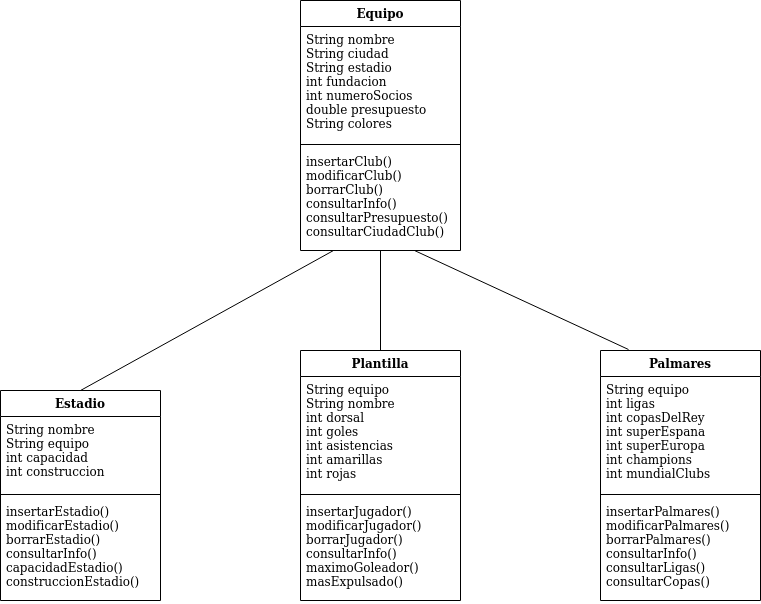

The diagram above was exported from draw.io. Its source (the exported page's mxGraphModel, read from the mxfile embedded in the PNG):
<mxGraphModel dx="1422" dy="623" grid="1" gridSize="10" guides="1" tooltips="1" connect="1" arrows="1" fold="1" page="1" pageScale="1" pageWidth="827" pageHeight="1169" math="0" shadow="0">
  <root>
    <mxCell id="0" />
    <mxCell id="1" parent="0" />
    <mxCell id="WYCyvjF0ACaTjJC45qrZ-5" value="Equipo" style="swimlane;fontStyle=1;align=center;verticalAlign=top;childLayout=stackLayout;horizontal=1;startSize=26;horizontalStack=0;resizeParent=1;resizeParentMax=0;resizeLast=0;collapsible=1;marginBottom=0;" parent="1" vertex="1">
      <mxGeometry x="330" y="90" width="160" height="250" as="geometry" />
    </mxCell>
    <mxCell id="WYCyvjF0ACaTjJC45qrZ-6" value="String nombre&#10;String ciudad&#10;String estadio&#10;int fundacion&#10;int numeroSocios&#10;double presupuesto&#10;String colores" style="text;strokeColor=none;fillColor=none;align=left;verticalAlign=top;spacingLeft=4;spacingRight=4;overflow=hidden;rotatable=0;points=[[0,0.5],[1,0.5]];portConstraint=eastwest;fontStyle=0" parent="WYCyvjF0ACaTjJC45qrZ-5" vertex="1">
      <mxGeometry y="26" width="160" height="114" as="geometry" />
    </mxCell>
    <mxCell id="WYCyvjF0ACaTjJC45qrZ-7" value="" style="line;strokeWidth=1;fillColor=none;align=left;verticalAlign=middle;spacingTop=-1;spacingLeft=3;spacingRight=3;rotatable=0;labelPosition=right;points=[];portConstraint=eastwest;" parent="WYCyvjF0ACaTjJC45qrZ-5" vertex="1">
      <mxGeometry y="140" width="160" height="8" as="geometry" />
    </mxCell>
    <mxCell id="WYCyvjF0ACaTjJC45qrZ-8" value="insertarClub()&#10;modificarClub()&#10;borrarClub()&#10;consultarInfo()&#10;consultarPresupuesto()&#10;consultarCiudadClub()&#10;" style="text;strokeColor=none;fillColor=none;align=left;verticalAlign=top;spacingLeft=4;spacingRight=4;overflow=hidden;rotatable=0;points=[[0,0.5],[1,0.5]];portConstraint=eastwest;" parent="WYCyvjF0ACaTjJC45qrZ-5" vertex="1">
      <mxGeometry y="148" width="160" height="102" as="geometry" />
    </mxCell>
    <mxCell id="WYCyvjF0ACaTjJC45qrZ-9" value="Estadio" style="swimlane;fontStyle=1;align=center;verticalAlign=top;childLayout=stackLayout;horizontal=1;startSize=26;horizontalStack=0;resizeParent=1;resizeParentMax=0;resizeLast=0;collapsible=1;marginBottom=0;" parent="1" vertex="1">
      <mxGeometry x="30" y="480" width="160" height="210" as="geometry">
        <mxRectangle x="560" y="80" width="80" height="26" as="alternateBounds" />
      </mxGeometry>
    </mxCell>
    <mxCell id="WYCyvjF0ACaTjJC45qrZ-10" value="String nombre&#10;String equipo&#10;int capacidad&#10;int construccion" style="text;strokeColor=none;fillColor=none;align=left;verticalAlign=top;spacingLeft=4;spacingRight=4;overflow=hidden;rotatable=0;points=[[0,0.5],[1,0.5]];portConstraint=eastwest;" parent="WYCyvjF0ACaTjJC45qrZ-9" vertex="1">
      <mxGeometry y="26" width="160" height="74" as="geometry" />
    </mxCell>
    <mxCell id="WYCyvjF0ACaTjJC45qrZ-11" value="" style="line;strokeWidth=1;fillColor=none;align=left;verticalAlign=middle;spacingTop=-1;spacingLeft=3;spacingRight=3;rotatable=0;labelPosition=right;points=[];portConstraint=eastwest;" parent="WYCyvjF0ACaTjJC45qrZ-9" vertex="1">
      <mxGeometry y="100" width="160" height="8" as="geometry" />
    </mxCell>
    <mxCell id="WYCyvjF0ACaTjJC45qrZ-12" value="insertarEstadio()&#10;modificarEstadio()&#10;borrarEstadio()&#10;consultarInfo()&#10;capacidadEstadio()&#10;construccionEstadio()" style="text;strokeColor=none;fillColor=none;align=left;verticalAlign=top;spacingLeft=4;spacingRight=4;overflow=hidden;rotatable=0;points=[[0,0.5],[1,0.5]];portConstraint=eastwest;" parent="WYCyvjF0ACaTjJC45qrZ-9" vertex="1">
      <mxGeometry y="108" width="160" height="102" as="geometry" />
    </mxCell>
    <mxCell id="WYCyvjF0ACaTjJC45qrZ-13" value="Palmares" style="swimlane;fontStyle=1;align=center;verticalAlign=top;childLayout=stackLayout;horizontal=1;startSize=26;horizontalStack=0;resizeParent=1;resizeParentMax=0;resizeLast=0;collapsible=1;marginBottom=0;" parent="1" vertex="1">
      <mxGeometry x="630" y="440" width="160" height="250" as="geometry" />
    </mxCell>
    <mxCell id="WYCyvjF0ACaTjJC45qrZ-14" value="String equipo&#10;int ligas&#10;int copasDelRey&#10;int superEspana&#10;int superEuropa&#10;int champions&#10;int mundialClubs" style="text;strokeColor=none;fillColor=none;align=left;verticalAlign=top;spacingLeft=4;spacingRight=4;overflow=hidden;rotatable=0;points=[[0,0.5],[1,0.5]];portConstraint=eastwest;" parent="WYCyvjF0ACaTjJC45qrZ-13" vertex="1">
      <mxGeometry y="26" width="160" height="114" as="geometry" />
    </mxCell>
    <mxCell id="WYCyvjF0ACaTjJC45qrZ-15" value="" style="line;strokeWidth=1;fillColor=none;align=left;verticalAlign=middle;spacingTop=-1;spacingLeft=3;spacingRight=3;rotatable=0;labelPosition=right;points=[];portConstraint=eastwest;" parent="WYCyvjF0ACaTjJC45qrZ-13" vertex="1">
      <mxGeometry y="140" width="160" height="8" as="geometry" />
    </mxCell>
    <mxCell id="WYCyvjF0ACaTjJC45qrZ-16" value="insertarPalmares()&#10;modificarPalmares()&#10;borrarPalmares()&#10;consultarInfo()&#10;consultarLigas()&#10;consultarCopas()" style="text;strokeColor=none;fillColor=none;align=left;verticalAlign=top;spacingLeft=4;spacingRight=4;overflow=hidden;rotatable=0;points=[[0,0.5],[1,0.5]];portConstraint=eastwest;" parent="WYCyvjF0ACaTjJC45qrZ-13" vertex="1">
      <mxGeometry y="148" width="160" height="102" as="geometry" />
    </mxCell>
    <mxCell id="WYCyvjF0ACaTjJC45qrZ-17" value="Plantilla" style="swimlane;fontStyle=1;align=center;verticalAlign=top;childLayout=stackLayout;horizontal=1;startSize=26;horizontalStack=0;resizeParent=1;resizeParentMax=0;resizeLast=0;collapsible=1;marginBottom=0;" parent="1" vertex="1">
      <mxGeometry x="330" y="440" width="160" height="250" as="geometry" />
    </mxCell>
    <mxCell id="WYCyvjF0ACaTjJC45qrZ-18" value="String equipo&#10;String nombre&#10;int dorsal&#10;int goles&#10;int asistencias&#10;int amarillas&#10;int rojas" style="text;strokeColor=none;fillColor=none;align=left;verticalAlign=top;spacingLeft=4;spacingRight=4;overflow=hidden;rotatable=0;points=[[0,0.5],[1,0.5]];portConstraint=eastwest;" parent="WYCyvjF0ACaTjJC45qrZ-17" vertex="1">
      <mxGeometry y="26" width="160" height="114" as="geometry" />
    </mxCell>
    <mxCell id="WYCyvjF0ACaTjJC45qrZ-19" value="" style="line;strokeWidth=1;fillColor=none;align=left;verticalAlign=middle;spacingTop=-1;spacingLeft=3;spacingRight=3;rotatable=0;labelPosition=right;points=[];portConstraint=eastwest;" parent="WYCyvjF0ACaTjJC45qrZ-17" vertex="1">
      <mxGeometry y="140" width="160" height="8" as="geometry" />
    </mxCell>
    <mxCell id="WYCyvjF0ACaTjJC45qrZ-20" value="insertarJugador()&#10;modificarJugador()&#10;borrarJugador()&#10;consultarInfo()&#10;maximoGoleador()&#10;masExpulsado()" style="text;strokeColor=none;fillColor=none;align=left;verticalAlign=top;spacingLeft=4;spacingRight=4;overflow=hidden;rotatable=0;points=[[0,0.5],[1,0.5]];portConstraint=eastwest;" parent="WYCyvjF0ACaTjJC45qrZ-17" vertex="1">
      <mxGeometry y="148" width="160" height="102" as="geometry" />
    </mxCell>
    <mxCell id="nUrmC_h0SQFYg9ffD5Qs-1" value="" style="endArrow=none;html=1;exitX=0.5;exitY=0;exitDx=0;exitDy=0;" edge="1" parent="1" source="WYCyvjF0ACaTjJC45qrZ-9">
      <mxGeometry width="50" height="50" relative="1" as="geometry">
        <mxPoint x="390" y="450" as="sourcePoint" />
        <mxPoint x="363" y="340" as="targetPoint" />
      </mxGeometry>
    </mxCell>
    <mxCell id="nUrmC_h0SQFYg9ffD5Qs-2" value="" style="endArrow=none;html=1;exitX=0.5;exitY=0;exitDx=0;exitDy=0;" edge="1" parent="1" source="WYCyvjF0ACaTjJC45qrZ-17" target="WYCyvjF0ACaTjJC45qrZ-8">
      <mxGeometry width="50" height="50" relative="1" as="geometry">
        <mxPoint x="120" y="490" as="sourcePoint" />
        <mxPoint x="397" y="344" as="targetPoint" />
      </mxGeometry>
    </mxCell>
    <mxCell id="nUrmC_h0SQFYg9ffD5Qs-3" value="" style="endArrow=none;html=1;exitX=0.175;exitY=-0.004;exitDx=0;exitDy=0;exitPerimeter=0;" edge="1" parent="1" source="WYCyvjF0ACaTjJC45qrZ-13">
      <mxGeometry width="50" height="50" relative="1" as="geometry">
        <mxPoint x="410" y="450" as="sourcePoint" />
        <mxPoint x="444" y="340" as="targetPoint" />
      </mxGeometry>
    </mxCell>
  </root>
</mxGraphModel>